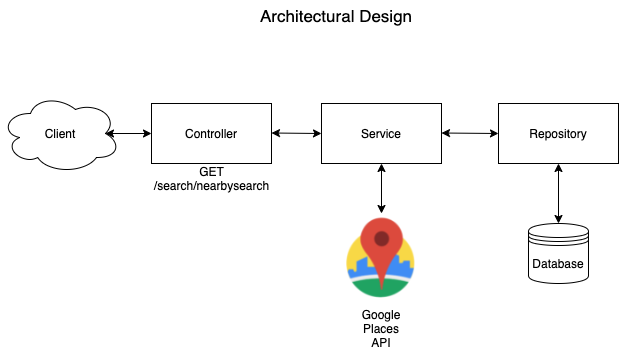

The diagram above was exported from draw.io. Its source (the exported page's mxGraphModel, read from the mxfile embedded in the PNG):
<mxGraphModel dx="1298" dy="759" grid="1" gridSize="10" guides="1" tooltips="1" connect="1" arrows="1" fold="1" page="1" pageScale="1" pageWidth="827" pageHeight="583" math="0" shadow="0">
  <root>
    <mxCell id="0" />
    <mxCell id="1" parent="0" />
    <mxCell id="Upq6-E0ICO6eLuRtkWJI-1" value="Client" style="ellipse;shape=cloud;whiteSpace=wrap;html=1;" vertex="1" parent="1">
      <mxGeometry x="78" y="153" width="120" height="80" as="geometry" />
    </mxCell>
    <mxCell id="Upq6-E0ICO6eLuRtkWJI-2" value="Controller" style="whiteSpace=wrap;html=1;" vertex="1" parent="1">
      <mxGeometry x="229" y="163" width="120" height="60" as="geometry" />
    </mxCell>
    <mxCell id="Upq6-E0ICO6eLuRtkWJI-4" value="&lt;span&gt;GET&lt;/span&gt;&lt;br&gt;&lt;span&gt;/search/nearbysearch&lt;/span&gt;" style="text;html=1;align=center;verticalAlign=middle;resizable=0;points=[];autosize=1;strokeColor=none;fillColor=none;" vertex="1" parent="1">
      <mxGeometry x="224" y="223" width="130" height="30" as="geometry" />
    </mxCell>
    <mxCell id="Upq6-E0ICO6eLuRtkWJI-5" value="Service" style="whiteSpace=wrap;html=1;" vertex="1" parent="1">
      <mxGeometry x="399" y="163" width="120" height="60" as="geometry" />
    </mxCell>
    <mxCell id="Upq6-E0ICO6eLuRtkWJI-7" value="Repository" style="whiteSpace=wrap;html=1;" vertex="1" parent="1">
      <mxGeometry x="576" y="163" width="120" height="60" as="geometry" />
    </mxCell>
    <mxCell id="Upq6-E0ICO6eLuRtkWJI-9" value="Database" style="shape=datastore;whiteSpace=wrap;html=1;" vertex="1" parent="1">
      <mxGeometry x="606" y="283" width="60" height="60" as="geometry" />
    </mxCell>
    <mxCell id="Upq6-E0ICO6eLuRtkWJI-10" value="" style="endArrow=classic;startArrow=classic;html=1;rounded=0;exitX=0.875;exitY=0.5;exitDx=0;exitDy=0;exitPerimeter=0;entryX=0;entryY=0.5;entryDx=0;entryDy=0;" edge="1" parent="1" source="Upq6-E0ICO6eLuRtkWJI-1" target="Upq6-E0ICO6eLuRtkWJI-2">
      <mxGeometry width="50" height="50" relative="1" as="geometry">
        <mxPoint x="428" y="463" as="sourcePoint" />
        <mxPoint x="478" y="413" as="targetPoint" />
      </mxGeometry>
    </mxCell>
    <mxCell id="Upq6-E0ICO6eLuRtkWJI-11" value="" style="endArrow=classic;startArrow=classic;html=1;rounded=0;exitX=0.875;exitY=0.5;exitDx=0;exitDy=0;exitPerimeter=0;entryX=0;entryY=0.5;entryDx=0;entryDy=0;" edge="1" parent="1" target="Upq6-E0ICO6eLuRtkWJI-5">
      <mxGeometry width="50" height="50" relative="1" as="geometry">
        <mxPoint x="349" y="192.5" as="sourcePoint" />
        <mxPoint x="395" y="192.5" as="targetPoint" />
      </mxGeometry>
    </mxCell>
    <mxCell id="Upq6-E0ICO6eLuRtkWJI-12" value="" style="endArrow=classic;startArrow=classic;html=1;rounded=0;exitX=0.875;exitY=0.5;exitDx=0;exitDy=0;exitPerimeter=0;entryX=0;entryY=0.5;entryDx=0;entryDy=0;" edge="1" parent="1" target="Upq6-E0ICO6eLuRtkWJI-7">
      <mxGeometry width="50" height="50" relative="1" as="geometry">
        <mxPoint x="519" y="192.5" as="sourcePoint" />
        <mxPoint x="565" y="192.5" as="targetPoint" />
      </mxGeometry>
    </mxCell>
    <mxCell id="Upq6-E0ICO6eLuRtkWJI-13" value="" style="endArrow=classic;startArrow=classic;html=1;rounded=0;exitX=0.5;exitY=1;exitDx=0;exitDy=0;entryX=0.5;entryY=0;entryDx=0;entryDy=0;" edge="1" parent="1" source="Upq6-E0ICO6eLuRtkWJI-7" target="Upq6-E0ICO6eLuRtkWJI-9">
      <mxGeometry width="50" height="50" relative="1" as="geometry">
        <mxPoint x="696" y="192.5" as="sourcePoint" />
        <mxPoint x="742" y="192.5" as="targetPoint" />
      </mxGeometry>
    </mxCell>
    <mxCell id="Upq6-E0ICO6eLuRtkWJI-15" value="" style="shape=image;verticalLabelPosition=bottom;verticalAlign=top;imageAspect=0;aspect=fixed;image=data:image/png,(base64 omitted: 4928 chars)" vertex="1" parent="1">
      <mxGeometry x="409" y="273" width="100" height="100" as="geometry" />
    </mxCell>
    <mxCell id="Upq6-E0ICO6eLuRtkWJI-16" value="" style="endArrow=classic;startArrow=classic;html=1;rounded=0;exitX=0.5;exitY=1;exitDx=0;exitDy=0;entryX=0.5;entryY=0;entryDx=0;entryDy=0;" edge="1" parent="1" source="Upq6-E0ICO6eLuRtkWJI-5" target="Upq6-E0ICO6eLuRtkWJI-15">
      <mxGeometry width="50" height="50" relative="1" as="geometry">
        <mxPoint x="193" y="203" as="sourcePoint" />
        <mxPoint x="239" y="203" as="targetPoint" />
      </mxGeometry>
    </mxCell>
    <mxCell id="Upq6-E0ICO6eLuRtkWJI-17" value="Google Places API" style="text;html=1;strokeColor=none;fillColor=none;align=center;verticalAlign=middle;whiteSpace=wrap;rounded=0;" vertex="1" parent="1">
      <mxGeometry x="429" y="373" width="60" height="30" as="geometry" />
    </mxCell>
    <mxCell id="Upq6-E0ICO6eLuRtkWJI-18" value="&lt;font style=&quot;font-size: 17px&quot;&gt;Architectural Design&lt;/font&gt;" style="text;html=1;strokeColor=none;fillColor=none;align=center;verticalAlign=middle;whiteSpace=wrap;rounded=0;" vertex="1" parent="1">
      <mxGeometry x="109" y="60" width="610" height="30" as="geometry" />
    </mxCell>
  </root>
</mxGraphModel>